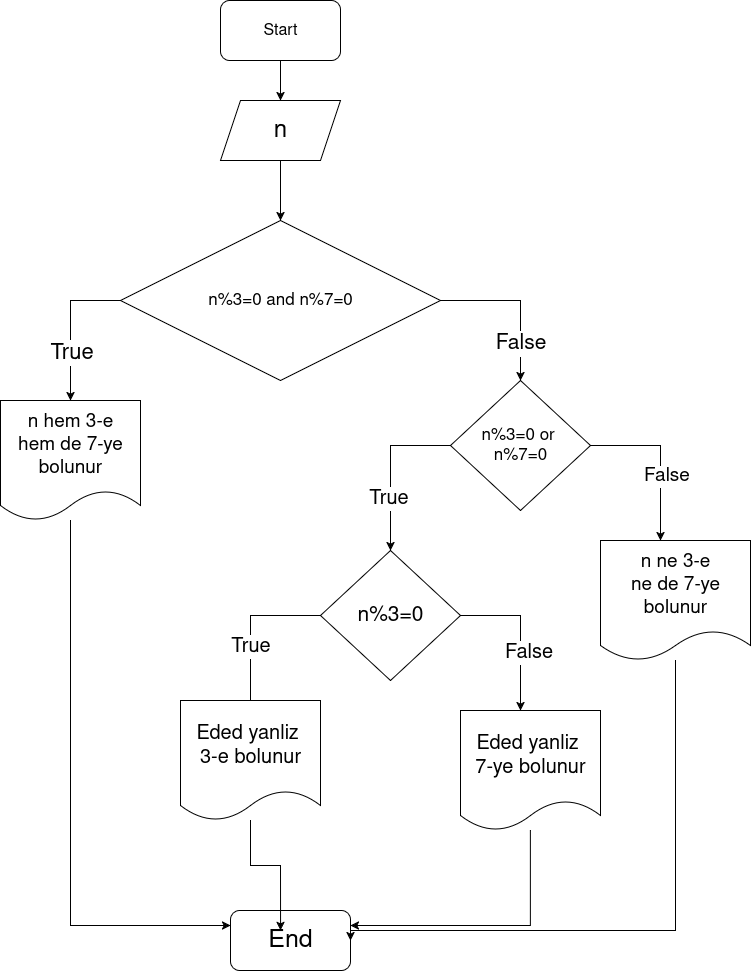

The diagram above was exported from draw.io. Its source (the exported page's mxGraphModel, read from the mxfile embedded in the PNG):
<mxGraphModel dx="1585" dy="873" grid="1" gridSize="10" guides="1" tooltips="1" connect="1" arrows="1" fold="1" page="1" pageScale="1" pageWidth="850" pageHeight="1100" math="0" shadow="0">
  <root>
    <mxCell id="0" />
    <mxCell id="1" parent="0" />
    <mxCell id="drX7H13PQ0wziSNR-eG1-13" style="edgeStyle=orthogonalEdgeStyle;rounded=0;orthogonalLoop=1;jettySize=auto;html=1;" edge="1" parent="1" source="drX7H13PQ0wziSNR-eG1-1" target="drX7H13PQ0wziSNR-eG1-3">
      <mxGeometry relative="1" as="geometry" />
    </mxCell>
    <mxCell id="drX7H13PQ0wziSNR-eG1-1" value="&lt;font style=&quot;font-size: 16px;&quot;&gt;Start&lt;/font&gt;" style="rounded=1;whiteSpace=wrap;html=1;" vertex="1" parent="1">
      <mxGeometry x="330" y="40" width="120" height="60" as="geometry" />
    </mxCell>
    <mxCell id="drX7H13PQ0wziSNR-eG1-16" style="edgeStyle=orthogonalEdgeStyle;rounded=0;orthogonalLoop=1;jettySize=auto;html=1;entryX=0.5;entryY=0;entryDx=0;entryDy=0;" edge="1" parent="1" source="drX7H13PQ0wziSNR-eG1-3" target="drX7H13PQ0wziSNR-eG1-9">
      <mxGeometry relative="1" as="geometry" />
    </mxCell>
    <mxCell id="drX7H13PQ0wziSNR-eG1-3" value="&lt;font style=&quot;font-size: 24px;&quot;&gt;n&lt;/font&gt;" style="shape=parallelogram;perimeter=parallelogramPerimeter;whiteSpace=wrap;html=1;fixedSize=1;" vertex="1" parent="1">
      <mxGeometry x="330" y="140" width="120" height="60" as="geometry" />
    </mxCell>
    <mxCell id="drX7H13PQ0wziSNR-eG1-19" style="edgeStyle=orthogonalEdgeStyle;rounded=0;orthogonalLoop=1;jettySize=auto;html=1;entryX=0.25;entryY=0;entryDx=0;entryDy=0;" edge="1" parent="1" target="drX7H13PQ0wziSNR-eG1-6">
      <mxGeometry relative="1" as="geometry">
        <mxPoint x="587.5" y="290" as="sourcePoint" />
      </mxGeometry>
    </mxCell>
    <mxCell id="drX7H13PQ0wziSNR-eG1-34" style="edgeStyle=orthogonalEdgeStyle;rounded=0;orthogonalLoop=1;jettySize=auto;html=1;entryX=0.5;entryY=0;entryDx=0;entryDy=0;" edge="1" parent="1" source="drX7H13PQ0wziSNR-eG1-9" target="drX7H13PQ0wziSNR-eG1-11">
      <mxGeometry relative="1" as="geometry">
        <Array as="points">
          <mxPoint x="180" y="340" />
        </Array>
      </mxGeometry>
    </mxCell>
    <mxCell id="drX7H13PQ0wziSNR-eG1-35" value="&lt;font style=&quot;font-size: 22px;&quot;&gt;True&lt;/font&gt;" style="edgeLabel;html=1;align=center;verticalAlign=middle;resizable=0;points=[];" vertex="1" connectable="0" parent="drX7H13PQ0wziSNR-eG1-34">
      <mxGeometry x="0.3497" relative="1" as="geometry">
        <mxPoint as="offset" />
      </mxGeometry>
    </mxCell>
    <mxCell id="drX7H13PQ0wziSNR-eG1-36" style="edgeStyle=orthogonalEdgeStyle;rounded=0;orthogonalLoop=1;jettySize=auto;html=1;entryX=0.5;entryY=0;entryDx=0;entryDy=0;" edge="1" parent="1" source="drX7H13PQ0wziSNR-eG1-9" target="drX7H13PQ0wziSNR-eG1-33">
      <mxGeometry relative="1" as="geometry" />
    </mxCell>
    <mxCell id="drX7H13PQ0wziSNR-eG1-37" value="&lt;font style=&quot;font-size: 21px;&quot;&gt;False&lt;/font&gt;" style="edgeLabel;html=1;align=center;verticalAlign=middle;resizable=0;points=[];" vertex="1" connectable="0" parent="drX7H13PQ0wziSNR-eG1-36">
      <mxGeometry x="0.525" y="-1" relative="1" as="geometry">
        <mxPoint as="offset" />
      </mxGeometry>
    </mxCell>
    <mxCell id="drX7H13PQ0wziSNR-eG1-9" value="&lt;div&gt;&lt;font style=&quot;font-size: 17px;&quot;&gt;n%3=0 and n%7=0&lt;/font&gt;&lt;/div&gt;" style="rhombus;whiteSpace=wrap;html=1;" vertex="1" parent="1">
      <mxGeometry x="230" y="260" width="320" height="160" as="geometry" />
    </mxCell>
    <mxCell id="drX7H13PQ0wziSNR-eG1-50" style="edgeStyle=orthogonalEdgeStyle;rounded=0;orthogonalLoop=1;jettySize=auto;html=1;entryX=0;entryY=0.25;entryDx=0;entryDy=0;" edge="1" parent="1" source="drX7H13PQ0wziSNR-eG1-11" target="drX7H13PQ0wziSNR-eG1-12">
      <mxGeometry relative="1" as="geometry">
        <Array as="points">
          <mxPoint x="180" y="965" />
        </Array>
      </mxGeometry>
    </mxCell>
    <mxCell id="drX7H13PQ0wziSNR-eG1-11" value="&lt;div&gt;&lt;font style=&quot;font-size: 19px;&quot;&gt;n hem 3-e&lt;/font&gt;&lt;/div&gt;&lt;div&gt;&lt;font style=&quot;font-size: 19px;&quot;&gt;hem de 7-ye&lt;/font&gt;&lt;/div&gt;&lt;div&gt;&lt;font style=&quot;font-size: 19px;&quot;&gt;bolunur&lt;/font&gt;&lt;/div&gt;" style="shape=document;whiteSpace=wrap;html=1;boundedLbl=1;size=0.25;" vertex="1" parent="1">
      <mxGeometry x="110" y="440" width="140" height="120" as="geometry" />
    </mxCell>
    <mxCell id="drX7H13PQ0wziSNR-eG1-12" value="&lt;font style=&quot;font-size: 25px;&quot;&gt;End&lt;/font&gt;" style="rounded=1;whiteSpace=wrap;html=1;" vertex="1" parent="1">
      <mxGeometry x="340" y="950" width="120" height="60" as="geometry" />
    </mxCell>
    <mxCell id="drX7H13PQ0wziSNR-eG1-38" style="edgeStyle=orthogonalEdgeStyle;rounded=0;orthogonalLoop=1;jettySize=auto;html=1;" edge="1" parent="1" source="drX7H13PQ0wziSNR-eG1-33">
      <mxGeometry relative="1" as="geometry">
        <mxPoint x="499.9999999999998" y="590" as="targetPoint" />
      </mxGeometry>
    </mxCell>
    <mxCell id="drX7H13PQ0wziSNR-eG1-39" value="&lt;font style=&quot;font-size: 20px;&quot;&gt;True&lt;/font&gt;" style="edgeLabel;html=1;align=center;verticalAlign=middle;resizable=0;points=[];" vertex="1" connectable="0" parent="drX7H13PQ0wziSNR-eG1-38">
      <mxGeometry x="0.3623" y="-2" relative="1" as="geometry">
        <mxPoint as="offset" />
      </mxGeometry>
    </mxCell>
    <mxCell id="drX7H13PQ0wziSNR-eG1-40" style="edgeStyle=orthogonalEdgeStyle;rounded=0;orthogonalLoop=1;jettySize=auto;html=1;" edge="1" parent="1" source="drX7H13PQ0wziSNR-eG1-33">
      <mxGeometry relative="1" as="geometry">
        <mxPoint x="770" y="580" as="targetPoint" />
      </mxGeometry>
    </mxCell>
    <mxCell id="drX7H13PQ0wziSNR-eG1-41" value="&lt;font style=&quot;font-size: 19px;&quot;&gt;False&lt;/font&gt;" style="edgeLabel;html=1;align=center;verticalAlign=middle;resizable=0;points=[];" vertex="1" connectable="0" parent="drX7H13PQ0wziSNR-eG1-40">
      <mxGeometry x="0.2224" y="5" relative="1" as="geometry">
        <mxPoint y="-1" as="offset" />
      </mxGeometry>
    </mxCell>
    <mxCell id="drX7H13PQ0wziSNR-eG1-33" value="&lt;div&gt;&lt;font style=&quot;font-size: 17px;&quot;&gt;n%3=0 or&amp;nbsp;&lt;/font&gt;&lt;/div&gt;&lt;div&gt;&lt;font style=&quot;font-size: 17px;&quot;&gt;n%7=0&lt;/font&gt;&lt;/div&gt;" style="rhombus;whiteSpace=wrap;html=1;" vertex="1" parent="1">
      <mxGeometry x="560" y="420" width="140" height="130" as="geometry" />
    </mxCell>
    <mxCell id="drX7H13PQ0wziSNR-eG1-44" style="edgeStyle=orthogonalEdgeStyle;rounded=0;orthogonalLoop=1;jettySize=auto;html=1;" edge="1" parent="1" source="drX7H13PQ0wziSNR-eG1-43">
      <mxGeometry relative="1" as="geometry">
        <mxPoint x="360" y="770" as="targetPoint" />
      </mxGeometry>
    </mxCell>
    <mxCell id="drX7H13PQ0wziSNR-eG1-45" value="&lt;font style=&quot;font-size: 20px;&quot;&gt;True&lt;/font&gt;" style="edgeLabel;html=1;align=center;verticalAlign=middle;resizable=0;points=[];" vertex="1" connectable="0" parent="drX7H13PQ0wziSNR-eG1-44">
      <mxGeometry x="0.0923" y="-1" relative="1" as="geometry">
        <mxPoint y="-1" as="offset" />
      </mxGeometry>
    </mxCell>
    <mxCell id="drX7H13PQ0wziSNR-eG1-46" style="edgeStyle=orthogonalEdgeStyle;rounded=0;orthogonalLoop=1;jettySize=auto;html=1;" edge="1" parent="1" source="drX7H13PQ0wziSNR-eG1-43">
      <mxGeometry relative="1" as="geometry">
        <mxPoint x="630" y="750" as="targetPoint" />
      </mxGeometry>
    </mxCell>
    <mxCell id="drX7H13PQ0wziSNR-eG1-47" value="&lt;font style=&quot;font-size: 20px;&quot;&gt;False&lt;/font&gt;" style="edgeLabel;html=1;align=center;verticalAlign=middle;resizable=0;points=[];" vertex="1" connectable="0" parent="drX7H13PQ0wziSNR-eG1-46">
      <mxGeometry x="0.2504" y="7" relative="1" as="geometry">
        <mxPoint y="-1" as="offset" />
      </mxGeometry>
    </mxCell>
    <mxCell id="drX7H13PQ0wziSNR-eG1-43" value="&lt;div&gt;&lt;font style=&quot;font-size: 21px;&quot;&gt;n%3=0&lt;/font&gt;&lt;/div&gt;" style="rhombus;whiteSpace=wrap;html=1;" vertex="1" parent="1">
      <mxGeometry x="430" y="590" width="140" height="130" as="geometry" />
    </mxCell>
    <mxCell id="drX7H13PQ0wziSNR-eG1-48" value="&lt;div&gt;&lt;font style=&quot;font-size: 20px;&quot;&gt;Eded yanliz&amp;nbsp;&lt;/font&gt;&lt;/div&gt;&lt;div&gt;&lt;font style=&quot;font-size: 20px;&quot;&gt;3-e bolunur&lt;/font&gt;&lt;/div&gt;" style="shape=document;whiteSpace=wrap;html=1;boundedLbl=1;size=0.25;" vertex="1" parent="1">
      <mxGeometry x="290" y="740" width="140" height="120" as="geometry" />
    </mxCell>
    <mxCell id="drX7H13PQ0wziSNR-eG1-52" style="edgeStyle=orthogonalEdgeStyle;rounded=0;orthogonalLoop=1;jettySize=auto;html=1;entryX=1;entryY=0.25;entryDx=0;entryDy=0;" edge="1" parent="1" source="drX7H13PQ0wziSNR-eG1-49" target="drX7H13PQ0wziSNR-eG1-12">
      <mxGeometry relative="1" as="geometry">
        <Array as="points">
          <mxPoint x="640" y="965" />
        </Array>
      </mxGeometry>
    </mxCell>
    <mxCell id="drX7H13PQ0wziSNR-eG1-49" value="&lt;div&gt;&lt;font style=&quot;font-size: 20px;&quot;&gt;Eded yanliz&amp;nbsp;&lt;/font&gt;&lt;/div&gt;&lt;div&gt;&lt;font style=&quot;font-size: 20px;&quot;&gt;7-ye bolunur&lt;/font&gt;&lt;/div&gt;" style="shape=document;whiteSpace=wrap;html=1;boundedLbl=1;size=0.25;" vertex="1" parent="1">
      <mxGeometry x="570" y="750" width="140" height="120" as="geometry" />
    </mxCell>
    <mxCell id="drX7H13PQ0wziSNR-eG1-51" style="edgeStyle=orthogonalEdgeStyle;rounded=0;orthogonalLoop=1;jettySize=auto;html=1;entryX=0.417;entryY=0.333;entryDx=0;entryDy=0;entryPerimeter=0;" edge="1" parent="1" source="drX7H13PQ0wziSNR-eG1-48" target="drX7H13PQ0wziSNR-eG1-12">
      <mxGeometry relative="1" as="geometry" />
    </mxCell>
    <mxCell id="drX7H13PQ0wziSNR-eG1-54" style="edgeStyle=orthogonalEdgeStyle;rounded=0;orthogonalLoop=1;jettySize=auto;html=1;entryX=1;entryY=0.5;entryDx=0;entryDy=0;" edge="1" parent="1" source="drX7H13PQ0wziSNR-eG1-53" target="drX7H13PQ0wziSNR-eG1-12">
      <mxGeometry relative="1" as="geometry">
        <mxPoint x="640" y="970" as="targetPoint" />
        <Array as="points">
          <mxPoint x="785" y="970" />
          <mxPoint x="460" y="970" />
        </Array>
      </mxGeometry>
    </mxCell>
    <mxCell id="drX7H13PQ0wziSNR-eG1-53" value="&lt;div&gt;&lt;font style=&quot;font-size: 19px;&quot;&gt;n ne 3-e&lt;/font&gt;&lt;/div&gt;&lt;div&gt;&lt;font style=&quot;font-size: 19px;&quot;&gt;ne de 7-ye&lt;/font&gt;&lt;/div&gt;&lt;div&gt;&lt;font style=&quot;font-size: 19px;&quot;&gt;bolunur&lt;/font&gt;&lt;/div&gt;" style="shape=document;whiteSpace=wrap;html=1;boundedLbl=1;size=0.25;" vertex="1" parent="1">
      <mxGeometry x="710" y="580" width="150" height="120" as="geometry" />
    </mxCell>
  </root>
</mxGraphModel>